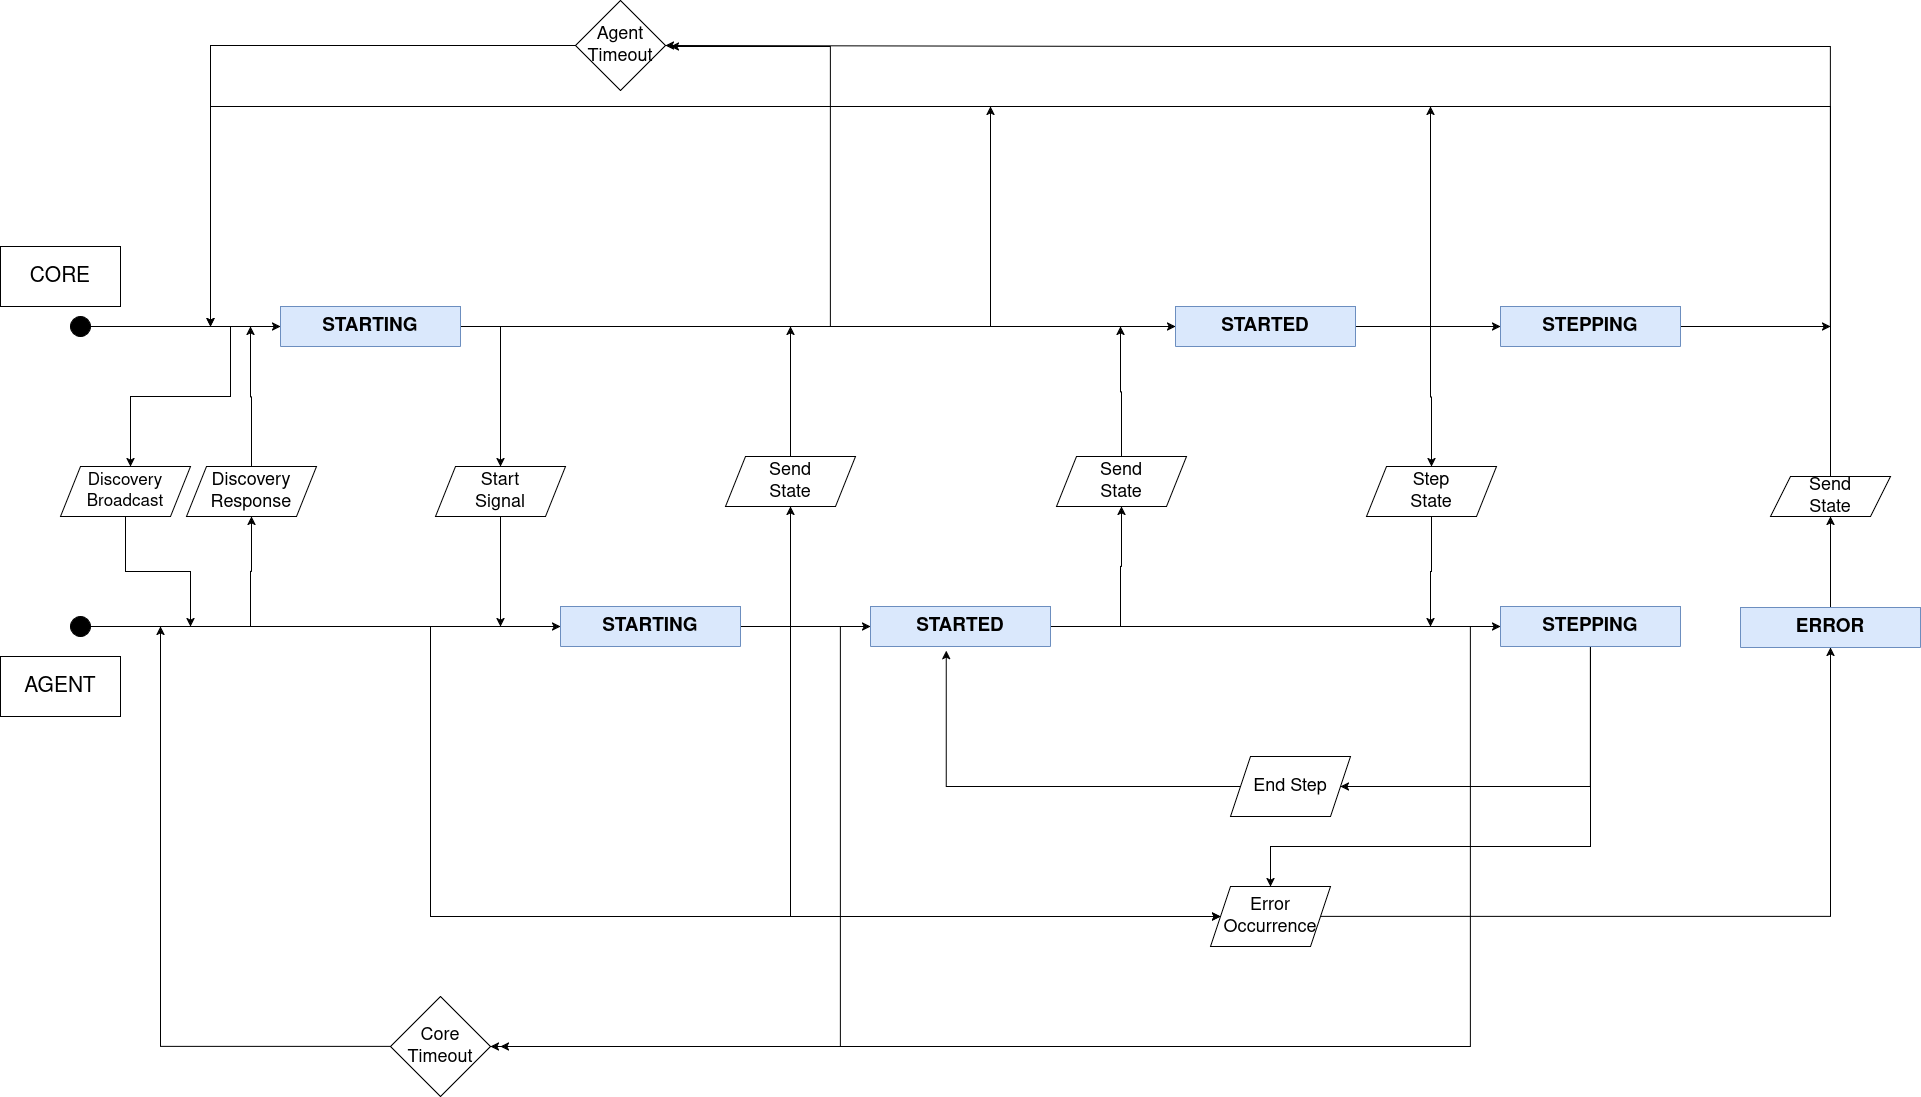

The diagram above was exported from draw.io. Its source (the exported page's mxGraphModel, read from the mxfile embedded in the PNG):
<mxGraphModel dx="1426" dy="827" grid="1" gridSize="10" guides="1" tooltips="1" connect="1" arrows="1" fold="1" page="1" pageScale="1" pageWidth="850" pageHeight="1100" math="0" shadow="0">
  <root>
    <mxCell id="0" />
    <mxCell id="1" parent="0" />
    <mxCell id="TWHwp83E2f_HVSgG5I6_-4" edge="1" parent="1" source="TWHwp83E2f_HVSgG5I6_-1" style="rounded=0;orthogonalLoop=1;jettySize=auto;html=1;entryX=0;entryY=0.5;entryDx=0;entryDy=0;" target="TWHwp83E2f_HVSgG5I6_-12">
      <mxGeometry relative="1" as="geometry">
        <mxPoint x="160" y="420" as="targetPoint" />
      </mxGeometry>
    </mxCell>
    <mxCell id="TWHwp83E2f_HVSgG5I6_-1" parent="1" style="ellipse;whiteSpace=wrap;html=1;aspect=fixed;fillColor=#000000;" value="" vertex="1">
      <mxGeometry height="20" width="20" x="80" y="410" as="geometry" />
    </mxCell>
    <mxCell id="TWHwp83E2f_HVSgG5I6_-2" parent="1" style="rounded=0;whiteSpace=wrap;html=1;" value="&lt;font style=&quot;font-size: 21px;&quot;&gt;CORE&lt;/font&gt;" vertex="1">
      <mxGeometry height="60" width="120" x="10" y="340" as="geometry" />
    </mxCell>
    <mxCell id="TWHwp83E2f_HVSgG5I6_-36" edge="1" parent="1" source="TWHwp83E2f_HVSgG5I6_-12" style="edgeStyle=orthogonalEdgeStyle;rounded=0;orthogonalLoop=1;jettySize=auto;html=1;exitX=1;exitY=0.5;exitDx=0;exitDy=0;entryX=0;entryY=0.5;entryDx=0;entryDy=0;" target="TWHwp83E2f_HVSgG5I6_-15">
      <mxGeometry relative="1" as="geometry">
        <mxPoint x="580" y="420.17647058823536" as="targetPoint" />
      </mxGeometry>
    </mxCell>
    <mxCell id="TWHwp83E2f_HVSgG5I6_-12" parent="1" style="swimlane;whiteSpace=wrap;html=1;fillColor=#dae8fc;strokeColor=#6c8ebf;startSize=40;" value="&lt;font style=&quot;font-size: 19px;&quot;&gt;STARTING&lt;/font&gt;" vertex="1">
      <mxGeometry height="40" width="180" x="290" y="400" as="geometry" />
    </mxCell>
    <mxCell id="TWHwp83E2f_HVSgG5I6_-72" edge="1" parent="1" source="TWHwp83E2f_HVSgG5I6_-14" style="edgeStyle=orthogonalEdgeStyle;rounded=0;orthogonalLoop=1;jettySize=auto;html=1;">
      <mxGeometry relative="1" as="geometry">
        <mxPoint x="1840" y="420" as="targetPoint" />
      </mxGeometry>
    </mxCell>
    <mxCell id="TWHwp83E2f_HVSgG5I6_-14" parent="1" style="swimlane;whiteSpace=wrap;html=1;fillColor=#dae8fc;strokeColor=#6c8ebf;startSize=40;" value="&lt;font style=&quot;font-size: 19px;&quot;&gt;STEPPING&lt;/font&gt;" vertex="1">
      <mxGeometry height="40" width="180" x="1510" y="400" as="geometry" />
    </mxCell>
    <mxCell id="TWHwp83E2f_HVSgG5I6_-52" edge="1" parent="1" source="TWHwp83E2f_HVSgG5I6_-15" style="edgeStyle=orthogonalEdgeStyle;rounded=0;orthogonalLoop=1;jettySize=auto;html=1;entryX=0;entryY=0.5;entryDx=0;entryDy=0;" target="TWHwp83E2f_HVSgG5I6_-14">
      <mxGeometry relative="1" as="geometry" />
    </mxCell>
    <mxCell id="TWHwp83E2f_HVSgG5I6_-15" parent="1" style="swimlane;whiteSpace=wrap;html=1;fillColor=#dae8fc;strokeColor=#6c8ebf;startSize=40;" value="&lt;font style=&quot;font-size: 19px;&quot;&gt;STARTED&lt;/font&gt;" vertex="1">
      <mxGeometry height="40" width="180" x="1185" y="400" as="geometry" />
    </mxCell>
    <mxCell id="TWHwp83E2f_HVSgG5I6_-17" edge="1" parent="1" source="TWHwp83E2f_HVSgG5I6_-18" style="edgeStyle=orthogonalEdgeStyle;rounded=0;orthogonalLoop=1;jettySize=auto;html=1;entryX=0;entryY=0.5;entryDx=0;entryDy=0;" target="TWHwp83E2f_HVSgG5I6_-19">
      <mxGeometry relative="1" as="geometry">
        <mxPoint x="160" y="720" as="targetPoint" />
      </mxGeometry>
    </mxCell>
    <mxCell id="TWHwp83E2f_HVSgG5I6_-18" parent="1" style="ellipse;whiteSpace=wrap;html=1;aspect=fixed;fillColor=#000000;" value="" vertex="1">
      <mxGeometry height="20" width="20" x="80" y="710" as="geometry" />
    </mxCell>
    <mxCell id="TWHwp83E2f_HVSgG5I6_-43" edge="1" parent="1" source="TWHwp83E2f_HVSgG5I6_-19" style="edgeStyle=orthogonalEdgeStyle;rounded=0;orthogonalLoop=1;jettySize=auto;html=1;entryX=0;entryY=0.5;entryDx=0;entryDy=0;" target="TWHwp83E2f_HVSgG5I6_-21">
      <mxGeometry relative="1" as="geometry" />
    </mxCell>
    <mxCell id="TWHwp83E2f_HVSgG5I6_-19" parent="1" style="swimlane;whiteSpace=wrap;html=1;fillColor=#dae8fc;strokeColor=#6c8ebf;startSize=40;" value="&lt;font style=&quot;font-size: 19px;&quot;&gt;STARTING&lt;/font&gt;" vertex="1">
      <mxGeometry height="40" width="180" x="570" y="700" as="geometry" />
    </mxCell>
    <mxCell id="TWHwp83E2f_HVSgG5I6_-60" edge="1" parent="1" source="TWHwp83E2f_HVSgG5I6_-20" style="edgeStyle=orthogonalEdgeStyle;rounded=0;orthogonalLoop=1;jettySize=auto;html=1;entryX=1;entryY=0.5;entryDx=0;entryDy=0;" target="TWHwp83E2f_HVSgG5I6_-59">
      <mxGeometry relative="1" as="geometry">
        <Array as="points">
          <mxPoint x="1600" y="880" />
        </Array>
      </mxGeometry>
    </mxCell>
    <mxCell id="TWHwp83E2f_HVSgG5I6_-63" edge="1" parent="1" source="TWHwp83E2f_HVSgG5I6_-20" style="edgeStyle=orthogonalEdgeStyle;rounded=0;orthogonalLoop=1;jettySize=auto;html=1;entryX=0.5;entryY=0;entryDx=0;entryDy=0;" target="TWHwp83E2f_HVSgG5I6_-62">
      <mxGeometry relative="1" as="geometry">
        <Array as="points">
          <mxPoint x="1600" y="940" />
          <mxPoint x="1280" y="940" />
        </Array>
      </mxGeometry>
    </mxCell>
    <mxCell id="TWHwp83E2f_HVSgG5I6_-20" parent="1" style="swimlane;whiteSpace=wrap;html=1;fillColor=#dae8fc;strokeColor=#6c8ebf;startSize=40;" value="&lt;font style=&quot;font-size: 19px;&quot;&gt;STEPPING&lt;/font&gt;" vertex="1">
      <mxGeometry height="40" width="180" x="1510" y="700" as="geometry" />
    </mxCell>
    <mxCell id="TWHwp83E2f_HVSgG5I6_-55" edge="1" parent="1" source="TWHwp83E2f_HVSgG5I6_-21" style="edgeStyle=orthogonalEdgeStyle;rounded=0;orthogonalLoop=1;jettySize=auto;html=1;entryX=0;entryY=0.5;entryDx=0;entryDy=0;" target="TWHwp83E2f_HVSgG5I6_-20">
      <mxGeometry relative="1" as="geometry">
        <mxPoint x="1500" y="720" as="targetPoint" />
      </mxGeometry>
    </mxCell>
    <mxCell id="TWHwp83E2f_HVSgG5I6_-64" edge="1" parent="1" style="edgeStyle=orthogonalEdgeStyle;rounded=0;orthogonalLoop=1;jettySize=auto;html=1;entryX=0;entryY=0.5;entryDx=0;entryDy=0;" target="TWHwp83E2f_HVSgG5I6_-62">
      <mxGeometry relative="1" as="geometry">
        <Array as="points">
          <mxPoint x="800" y="1010" />
        </Array>
        <mxPoint x="800" y="720" as="sourcePoint" />
        <mxPoint x="1179.9999999999995" y="1010" as="targetPoint" />
      </mxGeometry>
    </mxCell>
    <mxCell id="TWHwp83E2f_HVSgG5I6_-21" parent="1" style="swimlane;whiteSpace=wrap;html=1;fillColor=#dae8fc;strokeColor=#6c8ebf;startSize=40;" value="&lt;font style=&quot;font-size: 19px;&quot;&gt;STARTED&lt;/font&gt;" vertex="1">
      <mxGeometry height="40" width="180" x="880" y="700" as="geometry" />
    </mxCell>
    <mxCell id="TWHwp83E2f_HVSgG5I6_-70" edge="1" parent="1" source="TWHwp83E2f_HVSgG5I6_-22" style="edgeStyle=orthogonalEdgeStyle;rounded=0;orthogonalLoop=1;jettySize=auto;html=1;entryX=0.5;entryY=1;entryDx=0;entryDy=0;" target="TWHwp83E2f_HVSgG5I6_-68">
      <mxGeometry relative="1" as="geometry" />
    </mxCell>
    <mxCell id="TWHwp83E2f_HVSgG5I6_-22" parent="1" style="swimlane;whiteSpace=wrap;html=1;fillColor=#dae8fc;strokeColor=#6c8ebf;startSize=40;" value="&lt;font style=&quot;font-size: 19px;&quot;&gt;ERROR&lt;/font&gt;" vertex="1">
      <mxGeometry height="40" width="180" x="1750" y="701" as="geometry" />
    </mxCell>
    <mxCell id="TWHwp83E2f_HVSgG5I6_-23" parent="1" style="rounded=0;whiteSpace=wrap;html=1;" value="&lt;font style=&quot;font-size: 21px;&quot;&gt;AGENT&lt;/font&gt;" vertex="1">
      <mxGeometry height="60" width="120" x="10" y="750" as="geometry" />
    </mxCell>
    <mxCell id="TWHwp83E2f_HVSgG5I6_-41" edge="1" parent="1" style="edgeStyle=orthogonalEdgeStyle;rounded=0;orthogonalLoop=1;jettySize=auto;html=1;" target="TWHwp83E2f_HVSgG5I6_-26">
      <mxGeometry relative="1" as="geometry">
        <Array as="points">
          <mxPoint x="240" y="490" />
          <mxPoint x="140" y="490" />
        </Array>
        <mxPoint x="240" y="420" as="sourcePoint" />
      </mxGeometry>
    </mxCell>
    <mxCell id="TWHwp83E2f_HVSgG5I6_-42" edge="1" parent="1" source="TWHwp83E2f_HVSgG5I6_-26" style="edgeStyle=orthogonalEdgeStyle;rounded=0;orthogonalLoop=1;jettySize=auto;html=1;">
      <mxGeometry relative="1" as="geometry">
        <mxPoint x="200" y="720" as="targetPoint" />
      </mxGeometry>
    </mxCell>
    <mxCell id="TWHwp83E2f_HVSgG5I6_-26" parent="1" style="shape=parallelogram;perimeter=parallelogramPerimeter;whiteSpace=wrap;html=1;fixedSize=1;" value="&lt;font style=&quot;font-size: 17px;&quot;&gt;Discovery&lt;br&gt;Broadcast&lt;/font&gt;" vertex="1">
      <mxGeometry height="50" width="130" x="70" y="560" as="geometry" />
    </mxCell>
    <mxCell id="TWHwp83E2f_HVSgG5I6_-39" edge="1" parent="1" source="TWHwp83E2f_HVSgG5I6_-31" style="edgeStyle=orthogonalEdgeStyle;rounded=0;orthogonalLoop=1;jettySize=auto;html=1;">
      <mxGeometry relative="1" as="geometry">
        <mxPoint x="260" y="420" as="targetPoint" />
      </mxGeometry>
    </mxCell>
    <mxCell id="TWHwp83E2f_HVSgG5I6_-40" edge="1" parent="1" style="edgeStyle=orthogonalEdgeStyle;rounded=0;orthogonalLoop=1;jettySize=auto;html=1;" target="TWHwp83E2f_HVSgG5I6_-31">
      <mxGeometry relative="1" as="geometry">
        <mxPoint x="260" y="720" as="sourcePoint" />
      </mxGeometry>
    </mxCell>
    <mxCell id="TWHwp83E2f_HVSgG5I6_-31" parent="1" style="shape=parallelogram;perimeter=parallelogramPerimeter;whiteSpace=wrap;html=1;fixedSize=1;" value="&lt;div&gt;&lt;font style=&quot;font-size: 18px;&quot;&gt;Discovery&lt;/font&gt;&lt;/div&gt;&lt;div&gt;&lt;font style=&quot;font-size: 18px;&quot;&gt;Response&lt;/font&gt;&lt;/div&gt;" vertex="1">
      <mxGeometry height="50" width="130" x="196" y="560" as="geometry" />
    </mxCell>
    <mxCell id="TWHwp83E2f_HVSgG5I6_-37" edge="1" parent="1" style="edgeStyle=orthogonalEdgeStyle;rounded=0;orthogonalLoop=1;jettySize=auto;html=1;" target="TWHwp83E2f_HVSgG5I6_-35">
      <mxGeometry relative="1" as="geometry">
        <mxPoint x="510" y="420" as="sourcePoint" />
      </mxGeometry>
    </mxCell>
    <mxCell id="TWHwp83E2f_HVSgG5I6_-38" edge="1" parent="1" source="TWHwp83E2f_HVSgG5I6_-35" style="edgeStyle=orthogonalEdgeStyle;rounded=0;orthogonalLoop=1;jettySize=auto;html=1;">
      <mxGeometry relative="1" as="geometry">
        <mxPoint x="510" y="720" as="targetPoint" />
      </mxGeometry>
    </mxCell>
    <mxCell id="TWHwp83E2f_HVSgG5I6_-35" parent="1" style="shape=parallelogram;perimeter=parallelogramPerimeter;whiteSpace=wrap;html=1;fixedSize=1;" value="&lt;font style=&quot;font-size: 18px;&quot;&gt;Start&lt;br&gt;Signal&lt;/font&gt;" vertex="1">
      <mxGeometry height="50" width="130" x="445" y="560" as="geometry" />
    </mxCell>
    <mxCell id="TWHwp83E2f_HVSgG5I6_-45" edge="1" parent="1" style="edgeStyle=orthogonalEdgeStyle;rounded=0;orthogonalLoop=1;jettySize=auto;html=1;" target="TWHwp83E2f_HVSgG5I6_-44">
      <mxGeometry relative="1" as="geometry">
        <mxPoint x="800" y="720" as="sourcePoint" />
      </mxGeometry>
    </mxCell>
    <mxCell id="TWHwp83E2f_HVSgG5I6_-46" edge="1" parent="1" source="TWHwp83E2f_HVSgG5I6_-44" style="edgeStyle=orthogonalEdgeStyle;rounded=0;orthogonalLoop=1;jettySize=auto;html=1;">
      <mxGeometry relative="1" as="geometry">
        <mxPoint x="800" y="420" as="targetPoint" />
      </mxGeometry>
    </mxCell>
    <mxCell id="TWHwp83E2f_HVSgG5I6_-44" parent="1" style="shape=parallelogram;perimeter=parallelogramPerimeter;whiteSpace=wrap;html=1;fixedSize=1;" value="&lt;font style=&quot;font-size: 18px;&quot;&gt;Send&lt;br&gt;State&lt;/font&gt;" vertex="1">
      <mxGeometry height="50" width="130" x="735" y="550" as="geometry" />
    </mxCell>
    <mxCell id="TWHwp83E2f_HVSgG5I6_-50" edge="1" parent="1" style="edgeStyle=orthogonalEdgeStyle;rounded=0;orthogonalLoop=1;jettySize=auto;html=1;" target="TWHwp83E2f_HVSgG5I6_-48">
      <mxGeometry relative="1" as="geometry">
        <mxPoint x="1130.0000000000005" y="720" as="sourcePoint" />
      </mxGeometry>
    </mxCell>
    <mxCell id="TWHwp83E2f_HVSgG5I6_-51" edge="1" parent="1" source="TWHwp83E2f_HVSgG5I6_-48" style="edgeStyle=orthogonalEdgeStyle;rounded=0;orthogonalLoop=1;jettySize=auto;html=1;">
      <mxGeometry relative="1" as="geometry">
        <mxPoint x="1130.0000000000005" y="420" as="targetPoint" />
      </mxGeometry>
    </mxCell>
    <mxCell id="TWHwp83E2f_HVSgG5I6_-48" parent="1" style="shape=parallelogram;perimeter=parallelogramPerimeter;whiteSpace=wrap;html=1;fixedSize=1;" value="&lt;font style=&quot;font-size: 18px;&quot;&gt;Send&lt;br&gt;State&lt;/font&gt;" vertex="1">
      <mxGeometry height="50" width="130" x="1066" y="550" as="geometry" />
    </mxCell>
    <mxCell id="TWHwp83E2f_HVSgG5I6_-56" edge="1" parent="1" style="edgeStyle=orthogonalEdgeStyle;rounded=0;orthogonalLoop=1;jettySize=auto;html=1;" target="TWHwp83E2f_HVSgG5I6_-53">
      <mxGeometry relative="1" as="geometry">
        <mxPoint x="1439.9999999999995" y="420" as="sourcePoint" />
      </mxGeometry>
    </mxCell>
    <mxCell id="TWHwp83E2f_HVSgG5I6_-57" edge="1" parent="1" source="TWHwp83E2f_HVSgG5I6_-53" style="edgeStyle=orthogonalEdgeStyle;rounded=0;orthogonalLoop=1;jettySize=auto;html=1;">
      <mxGeometry relative="1" as="geometry">
        <mxPoint x="1439.9999999999995" y="720" as="targetPoint" />
      </mxGeometry>
    </mxCell>
    <mxCell id="TWHwp83E2f_HVSgG5I6_-53" parent="1" style="shape=parallelogram;perimeter=parallelogramPerimeter;whiteSpace=wrap;html=1;fixedSize=1;" value="&lt;font style=&quot;font-size: 18px;&quot;&gt;Step&lt;br&gt;State&lt;/font&gt;" vertex="1">
      <mxGeometry height="50" width="130" x="1376" y="560" as="geometry" />
    </mxCell>
    <mxCell id="TWHwp83E2f_HVSgG5I6_-61" edge="1" parent="1" source="TWHwp83E2f_HVSgG5I6_-59" style="edgeStyle=orthogonalEdgeStyle;rounded=0;orthogonalLoop=1;jettySize=auto;html=1;entryX=0.421;entryY=1.104;entryDx=0;entryDy=0;entryPerimeter=0;" target="TWHwp83E2f_HVSgG5I6_-21">
      <mxGeometry relative="1" as="geometry">
        <mxPoint x="960" y="780" as="targetPoint" />
      </mxGeometry>
    </mxCell>
    <mxCell id="TWHwp83E2f_HVSgG5I6_-59" parent="1" style="shape=parallelogram;perimeter=parallelogramPerimeter;whiteSpace=wrap;html=1;fixedSize=1;" value="&lt;font style=&quot;font-size: 18px;&quot;&gt;End Step&lt;/font&gt;" vertex="1">
      <mxGeometry height="60" width="120" x="1240" y="850" as="geometry" />
    </mxCell>
    <mxCell id="TWHwp83E2f_HVSgG5I6_-65" edge="1" parent="1" style="edgeStyle=orthogonalEdgeStyle;rounded=0;orthogonalLoop=1;jettySize=auto;html=1;entryX=0;entryY=0.5;entryDx=0;entryDy=0;" target="TWHwp83E2f_HVSgG5I6_-62">
      <mxGeometry relative="1" as="geometry">
        <Array as="points">
          <mxPoint x="440" y="720" />
          <mxPoint x="440" y="1010" />
        </Array>
        <mxPoint x="370" y="720" as="sourcePoint" />
        <mxPoint x="500" y="1020" as="targetPoint" />
      </mxGeometry>
    </mxCell>
    <mxCell id="TWHwp83E2f_HVSgG5I6_-66" edge="1" parent="1" source="TWHwp83E2f_HVSgG5I6_-62" style="edgeStyle=orthogonalEdgeStyle;rounded=0;orthogonalLoop=1;jettySize=auto;html=1;entryX=0.5;entryY=1;entryDx=0;entryDy=0;" target="TWHwp83E2f_HVSgG5I6_-22">
      <mxGeometry relative="1" as="geometry">
        <mxPoint x="1969.9999999999995" y="780" as="targetPoint" />
      </mxGeometry>
    </mxCell>
    <mxCell id="TWHwp83E2f_HVSgG5I6_-62" parent="1" style="shape=parallelogram;perimeter=parallelogramPerimeter;whiteSpace=wrap;html=1;fixedSize=1;" value="&lt;font style=&quot;font-size: 18px;&quot;&gt;Error&lt;br&gt;Occurrence&lt;/font&gt;" vertex="1">
      <mxGeometry height="60" width="120" x="1220" y="980" as="geometry" />
    </mxCell>
    <mxCell id="TWHwp83E2f_HVSgG5I6_-71" edge="1" parent="1" source="TWHwp83E2f_HVSgG5I6_-68" style="edgeStyle=orthogonalEdgeStyle;rounded=0;orthogonalLoop=1;jettySize=auto;html=1;exitX=0.5;exitY=0;exitDx=0;exitDy=0;">
      <mxGeometry relative="1" as="geometry">
        <Array as="points">
          <mxPoint x="1840" y="200" />
          <mxPoint x="220" y="200" />
        </Array>
        <mxPoint x="220" y="420" as="targetPoint" />
      </mxGeometry>
    </mxCell>
    <mxCell id="TWHwp83E2f_HVSgG5I6_-68" parent="1" style="shape=parallelogram;perimeter=parallelogramPerimeter;whiteSpace=wrap;html=1;fixedSize=1;" value="&lt;font style=&quot;font-size: 18px;&quot;&gt;Send&lt;br&gt;State&lt;/font&gt;" vertex="1">
      <mxGeometry height="40" width="120" x="1780" y="570" as="geometry" />
    </mxCell>
    <mxCell id="TWHwp83E2f_HVSgG5I6_-74" edge="1" parent="1" style="endArrow=classic;html=1;rounded=0;" value="">
      <mxGeometry height="50" relative="1" width="50" as="geometry">
        <mxPoint x="1000" y="420" as="sourcePoint" />
        <mxPoint x="1000" y="200" as="targetPoint" />
      </mxGeometry>
    </mxCell>
    <mxCell id="TWHwp83E2f_HVSgG5I6_-75" edge="1" parent="1" style="endArrow=classic;html=1;rounded=0;" value="">
      <mxGeometry height="50" relative="1" width="50" as="geometry">
        <mxPoint x="1440" y="420" as="sourcePoint" />
        <mxPoint x="1440" y="200" as="targetPoint" />
      </mxGeometry>
    </mxCell>
    <mxCell id="TWHwp83E2f_HVSgG5I6_-78" edge="1" parent="1" style="edgeStyle=orthogonalEdgeStyle;rounded=0;orthogonalLoop=1;jettySize=auto;html=1;exitX=0;exitY=0.5;exitDx=0;exitDy=0;">
      <mxGeometry relative="1" as="geometry">
        <mxPoint x="400" y="1140" as="sourcePoint" />
        <mxPoint x="170" y="720" as="targetPoint" />
      </mxGeometry>
    </mxCell>
    <mxCell id="TWHwp83E2f_HVSgG5I6_-77" edge="1" parent="1" style="endArrow=classic;html=1;rounded=0;exitX=1;exitY=0.5;exitDx=0;exitDy=0;entryX=1;entryY=0.5;entryDx=0;entryDy=0;" value="">
      <mxGeometry height="50" relative="1" width="50" as="geometry">
        <Array as="points">
          <mxPoint x="1480" y="1140" />
        </Array>
        <mxPoint x="1480" y="720" as="sourcePoint" />
        <mxPoint x="500" y="1140" as="targetPoint" />
      </mxGeometry>
    </mxCell>
    <mxCell id="TWHwp83E2f_HVSgG5I6_-79" edge="1" parent="1" style="endArrow=classic;html=1;rounded=0;" value="">
      <mxGeometry height="50" relative="1" width="50" as="geometry">
        <Array as="points">
          <mxPoint x="850" y="1140" />
        </Array>
        <mxPoint x="850" y="720" as="sourcePoint" />
        <mxPoint x="510" y="1140" as="targetPoint" />
      </mxGeometry>
    </mxCell>
    <mxCell id="TWHwp83E2f_HVSgG5I6_-83" edge="1" parent="1" source="TWHwp83E2f_HVSgG5I6_-86" style="edgeStyle=orthogonalEdgeStyle;rounded=0;orthogonalLoop=1;jettySize=auto;html=1;exitX=0;exitY=0.5;exitDx=0;exitDy=0;">
      <mxGeometry relative="1" as="geometry">
        <mxPoint x="580" y="140.00000000000023" as="sourcePoint" />
        <mxPoint x="220" y="420" as="targetPoint" />
      </mxGeometry>
    </mxCell>
    <mxCell id="TWHwp83E2f_HVSgG5I6_-81" edge="1" parent="1" style="endArrow=classic;html=1;rounded=0;entryX=1;entryY=0.5;entryDx=0;entryDy=0;" value="">
      <mxGeometry height="50" relative="1" width="50" as="geometry">
        <Array as="points">
          <mxPoint x="840" y="140" />
        </Array>
        <mxPoint x="840" y="420" as="sourcePoint" />
        <mxPoint x="680" y="140" as="targetPoint" />
      </mxGeometry>
    </mxCell>
    <mxCell id="TWHwp83E2f_HVSgG5I6_-82" edge="1" parent="1" style="endArrow=classic;html=1;rounded=0;entryX=1;entryY=0.5;entryDx=0;entryDy=0;" target="TWHwp83E2f_HVSgG5I6_-86" value="">
      <mxGeometry height="50" relative="1" width="50" as="geometry">
        <Array as="points">
          <mxPoint x="1840" y="140" />
          <mxPoint x="1190" y="140" />
        </Array>
        <mxPoint x="1840" y="420" as="sourcePoint" />
        <mxPoint x="540" y="140" as="targetPoint" />
      </mxGeometry>
    </mxCell>
    <mxCell id="TWHwp83E2f_HVSgG5I6_-84" parent="1" style="rhombus;whiteSpace=wrap;html=1;" value="&lt;div&gt;&lt;font style=&quot;font-size: 18px;&quot;&gt;Core&lt;/font&gt;&lt;/div&gt;&lt;div&gt;&lt;font style=&quot;font-size: 18px;&quot;&gt;Timeout&lt;/font&gt;&lt;/div&gt;" vertex="1">
      <mxGeometry height="100" width="100" x="400" y="1090" as="geometry" />
    </mxCell>
    <mxCell id="TWHwp83E2f_HVSgG5I6_-86" parent="1" style="rhombus;whiteSpace=wrap;html=1;" value="&lt;div&gt;&lt;font style=&quot;font-size: 18px;&quot;&gt;Agent&lt;/font&gt;&lt;/div&gt;&lt;div&gt;&lt;font style=&quot;font-size: 18px;&quot;&gt;Timeout&lt;/font&gt;&lt;/div&gt;" vertex="1">
      <mxGeometry height="90" width="90" x="585" y="94" as="geometry" />
    </mxCell>
  </root>
</mxGraphModel>